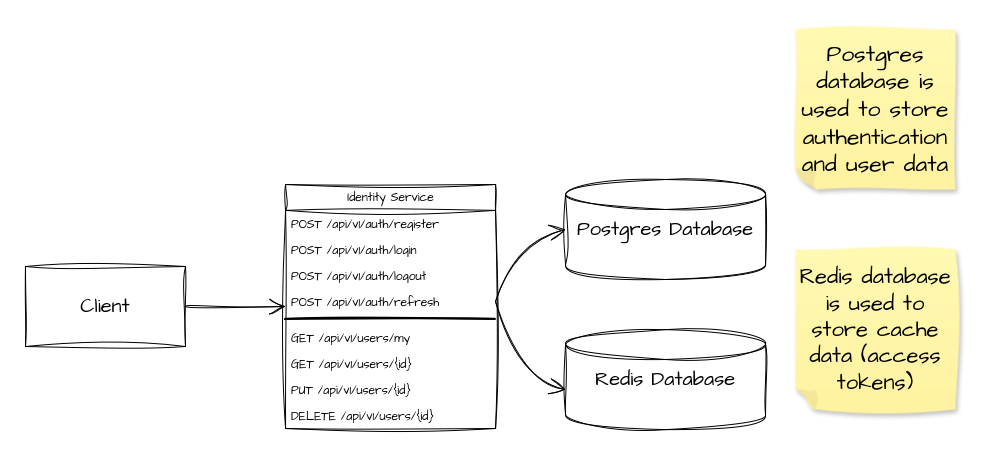

The diagram above was exported from draw.io. Its source (the exported page's mxGraphModel, read from the mxfile embedded in the PNG):
<mxGraphModel dx="2219" dy="1491" grid="1" gridSize="10" guides="1" tooltips="1" connect="1" arrows="1" fold="1" page="0" pageScale="1" pageWidth="413" pageHeight="291" math="0" shadow="0">
  <root>
    <mxCell id="0" />
    <mxCell id="1" parent="0" />
    <mxCell id="P9AoQpPGOAqKsq336dP--16" edge="1" parent="1" source="P9AoQpPGOAqKsq336dP--1" style="edgeStyle=none;curved=1;rounded=0;sketch=1;hachureGap=4;jiggle=2;curveFitting=1;orthogonalLoop=1;jettySize=auto;html=1;exitX=1;exitY=0.5;exitDx=0;exitDy=0;entryX=0;entryY=0.5;entryDx=0;entryDy=0;fontFamily=Architects Daughter;fontSource=https%3A%2F%2Ffonts.googleapis.com%2Fcss%3Ffamily%3DArchitects%2BDaughter;fontSize=16;startSize=14;endArrow=open;endSize=14;sourcePerimeterSpacing=8;targetPerimeterSpacing=8;" target="P9AoQpPGOAqKsq336dP--3">
      <mxGeometry relative="1" as="geometry" />
    </mxCell>
    <mxCell id="P9AoQpPGOAqKsq336dP--1" parent="1" style="rounded=0;whiteSpace=wrap;html=1;sketch=1;hachureGap=4;jiggle=2;curveFitting=1;fontFamily=Architects Daughter;fontSource=https%3A%2F%2Ffonts.googleapis.com%2Fcss%3Ffamily%3DArchitects%2BDaughter;" value="" vertex="1">
      <mxGeometry height="80" width="160" x="80" y="157" as="geometry" />
    </mxCell>
    <mxCell id="P9AoQpPGOAqKsq336dP--2" parent="1" style="text;html=1;whiteSpace=wrap;strokeColor=none;fillColor=none;align=center;verticalAlign=middle;rounded=0;fontSize=20;fontFamily=Architects Daughter;fontSource=https%3A%2F%2Ffonts.googleapis.com%2Fcss%3Ffamily%3DArchitects%2BDaughter;" value="&lt;div&gt;Client&lt;/div&gt;" vertex="1">
      <mxGeometry height="30" width="60" x="130" y="182" as="geometry" />
    </mxCell>
    <mxCell id="P9AoQpPGOAqKsq336dP--3" parent="1" style="swimlane;fontStyle=0;childLayout=stackLayout;horizontal=1;startSize=26;fillColor=default;horizontalStack=0;resizeParent=1;resizeParentMax=0;resizeLast=0;collapsible=1;marginBottom=0;html=1;sketch=1;hachureGap=4;jiggle=2;curveFitting=1;fontFamily=Architects Daughter;fontSource=https%3A%2F%2Ffonts.googleapis.com%2Fcss%3Ffamily%3DArchitects%2BDaughter;rounded=0;shadow=0;swimlaneFillColor=default;" value="&lt;div&gt;Identity Service&lt;/div&gt;" vertex="1">
      <mxGeometry height="244" width="210" x="340" y="75" as="geometry" />
    </mxCell>
    <mxCell id="P9AoQpPGOAqKsq336dP--4" parent="P9AoQpPGOAqKsq336dP--3" style="text;strokeColor=none;fillColor=none;align=left;verticalAlign=top;spacingLeft=4;spacingRight=4;overflow=hidden;rotatable=0;points=[[0,0.5],[1,0.5]];portConstraint=eastwest;whiteSpace=wrap;html=1;fontFamily=Architects Daughter;fontSource=https%3A%2F%2Ffonts.googleapis.com%2Fcss%3Ffamily%3DArchitects%2BDaughter;" value="POST /api/v1/auth/register" vertex="1">
      <mxGeometry height="26" width="210" y="26" as="geometry" />
    </mxCell>
    <mxCell id="P9AoQpPGOAqKsq336dP--5" parent="P9AoQpPGOAqKsq336dP--3" style="text;strokeColor=none;fillColor=none;align=left;verticalAlign=top;spacingLeft=4;spacingRight=4;overflow=hidden;rotatable=0;points=[[0,0.5],[1,0.5]];portConstraint=eastwest;whiteSpace=wrap;html=1;fontFamily=Architects Daughter;fontSource=https%3A%2F%2Ffonts.googleapis.com%2Fcss%3Ffamily%3DArchitects%2BDaughter;" value="POST /api/v1/auth/login" vertex="1">
      <mxGeometry height="26" width="210" y="52" as="geometry" />
    </mxCell>
    <mxCell id="P9AoQpPGOAqKsq336dP--6" parent="P9AoQpPGOAqKsq336dP--3" style="text;strokeColor=none;fillColor=none;align=left;verticalAlign=top;spacingLeft=4;spacingRight=4;overflow=hidden;rotatable=0;points=[[0,0.5],[1,0.5]];portConstraint=eastwest;whiteSpace=wrap;html=1;fontFamily=Architects Daughter;fontSource=https%3A%2F%2Ffonts.googleapis.com%2Fcss%3Ffamily%3DArchitects%2BDaughter;" value="&lt;div&gt;POST /api/v1/auth/logout&lt;/div&gt;" vertex="1">
      <mxGeometry height="26" width="210" y="78" as="geometry" />
    </mxCell>
    <mxCell id="P9AoQpPGOAqKsq336dP--7" parent="P9AoQpPGOAqKsq336dP--3" style="text;strokeColor=none;fillColor=none;align=left;verticalAlign=top;spacingLeft=4;spacingRight=4;overflow=hidden;rotatable=0;points=[[0,0.5],[1,0.5]];portConstraint=eastwest;whiteSpace=wrap;html=1;fontFamily=Architects Daughter;fontSource=https://fonts.googleapis.com/css?family=Architects+Daughter;" value="&lt;div&gt;POST /api/v1/auth/refresh&lt;/div&gt;" vertex="1">
      <mxGeometry height="26" width="210" y="104" as="geometry" />
    </mxCell>
    <mxCell id="P9AoQpPGOAqKsq336dP--17" parent="P9AoQpPGOAqKsq336dP--3" style="line;strokeWidth=2;html=1;sketch=1;hachureGap=4;jiggle=2;curveFitting=1;fontFamily=Architects Daughter;fontSource=https%3A%2F%2Ffonts.googleapis.com%2Fcss%3Ffamily%3DArchitects%2BDaughter;" value="" vertex="1">
      <mxGeometry height="10" width="210" y="130" as="geometry" />
    </mxCell>
    <mxCell id="P9AoQpPGOAqKsq336dP--8" parent="P9AoQpPGOAqKsq336dP--3" style="text;strokeColor=none;fillColor=none;align=left;verticalAlign=top;spacingLeft=4;spacingRight=4;overflow=hidden;rotatable=0;points=[[0,0.5],[1,0.5]];portConstraint=eastwest;whiteSpace=wrap;html=1;fontFamily=Architects Daughter;fontSource=https://fonts.googleapis.com/css?family=Architects+Daughter;" value="&lt;div&gt;GET /api/v1/users/my&lt;/div&gt;" vertex="1">
      <mxGeometry height="26" width="210" y="140" as="geometry" />
    </mxCell>
    <mxCell id="P9AoQpPGOAqKsq336dP--9" parent="P9AoQpPGOAqKsq336dP--3" style="text;strokeColor=none;fillColor=none;align=left;verticalAlign=top;spacingLeft=4;spacingRight=4;overflow=hidden;rotatable=0;points=[[0,0.5],[1,0.5]];portConstraint=eastwest;whiteSpace=wrap;html=1;fontFamily=Architects Daughter;fontSource=https://fonts.googleapis.com/css?family=Architects+Daughter;" value="&lt;div&gt;GET /api/v1/users/{id}&lt;/div&gt;" vertex="1">
      <mxGeometry height="26" width="210" y="166" as="geometry" />
    </mxCell>
    <mxCell id="P9AoQpPGOAqKsq336dP--10" parent="P9AoQpPGOAqKsq336dP--3" style="text;strokeColor=none;fillColor=none;align=left;verticalAlign=top;spacingLeft=4;spacingRight=4;overflow=hidden;rotatable=0;points=[[0,0.5],[1,0.5]];portConstraint=eastwest;whiteSpace=wrap;html=1;fontFamily=Architects Daughter;fontSource=https://fonts.googleapis.com/css?family=Architects+Daughter;" value="&lt;div&gt;&lt;div&gt;PUT /api/v1/users/{id}&lt;/div&gt;&lt;/div&gt;" vertex="1">
      <mxGeometry height="26" width="210" y="192" as="geometry" />
    </mxCell>
    <mxCell id="P9AoQpPGOAqKsq336dP--11" parent="P9AoQpPGOAqKsq336dP--3" style="text;strokeColor=none;fillColor=none;align=left;verticalAlign=top;spacingLeft=4;spacingRight=4;overflow=hidden;rotatable=0;points=[[0,0.5],[1,0.5]];portConstraint=eastwest;whiteSpace=wrap;html=1;fontFamily=Architects Daughter;fontSource=https://fonts.googleapis.com/css?family=Architects+Daughter;" value="&lt;div&gt;&lt;div&gt;DELETE /api/v1/users/{id}&lt;/div&gt;&lt;/div&gt;" vertex="1">
      <mxGeometry height="26" width="210" y="218" as="geometry" />
    </mxCell>
    <mxCell id="P9AoQpPGOAqKsq336dP--12" parent="1" style="shape=cylinder3;whiteSpace=wrap;html=1;boundedLbl=1;backgroundOutline=1;size=15;sketch=1;hachureGap=4;jiggle=2;curveFitting=1;fontFamily=Architects Daughter;fontSource=https%3A%2F%2Ffonts.googleapis.com%2Fcss%3Ffamily%3DArchitects%2BDaughter;" value="" vertex="1">
      <mxGeometry height="100" width="200" x="620" y="70" as="geometry" />
    </mxCell>
    <mxCell id="P9AoQpPGOAqKsq336dP--13" parent="1" style="text;html=1;whiteSpace=wrap;strokeColor=none;fillColor=none;align=center;verticalAlign=middle;rounded=0;fontSize=20;fontFamily=Architects Daughter;fontSource=https%3A%2F%2Ffonts.googleapis.com%2Fcss%3Ffamily%3DArchitects%2BDaughter;" value="Postgres Database" vertex="1">
      <mxGeometry height="30" width="180" x="630" y="105" as="geometry" />
    </mxCell>
    <mxCell id="P9AoQpPGOAqKsq336dP--14" parent="1" style="shape=cylinder3;whiteSpace=wrap;html=1;boundedLbl=1;backgroundOutline=1;size=15;sketch=1;hachureGap=4;jiggle=2;curveFitting=1;fontFamily=Architects Daughter;fontSource=https://fonts.googleapis.com/css?family=Architects+Daughter;" value="" vertex="1">
      <mxGeometry height="100" width="200" x="620" y="220" as="geometry" />
    </mxCell>
    <mxCell id="P9AoQpPGOAqKsq336dP--15" parent="1" style="text;html=1;whiteSpace=wrap;strokeColor=none;fillColor=none;align=center;verticalAlign=middle;rounded=0;fontSize=20;fontFamily=Architects Daughter;fontSource=https://fonts.googleapis.com/css?family=Architects+Daughter;" value="Redis Database" vertex="1">
      <mxGeometry height="30" width="180" x="630" y="255" as="geometry" />
    </mxCell>
    <mxCell id="P9AoQpPGOAqKsq336dP--22" edge="1" parent="1" source="P9AoQpPGOAqKsq336dP--7" style="edgeStyle=none;curved=1;rounded=0;sketch=1;hachureGap=4;jiggle=2;curveFitting=1;orthogonalLoop=1;jettySize=auto;html=1;exitX=1;exitY=0.5;exitDx=0;exitDy=0;entryX=0;entryY=0.6;entryDx=0;entryDy=0;entryPerimeter=0;fontFamily=Architects Daughter;fontSource=https%3A%2F%2Ffonts.googleapis.com%2Fcss%3Ffamily%3DArchitects%2BDaughter;fontSize=16;startSize=14;endArrow=open;endSize=14;sourcePerimeterSpacing=8;targetPerimeterSpacing=8;" target="P9AoQpPGOAqKsq336dP--14">
      <mxGeometry relative="1" as="geometry">
        <Array as="points">
          <mxPoint x="570" y="270" />
        </Array>
      </mxGeometry>
    </mxCell>
    <mxCell id="P9AoQpPGOAqKsq336dP--23" edge="1" parent="1" source="P9AoQpPGOAqKsq336dP--7" style="edgeStyle=none;curved=1;rounded=0;sketch=1;hachureGap=4;jiggle=2;curveFitting=1;orthogonalLoop=1;jettySize=auto;html=1;exitX=1;exitY=0.5;exitDx=0;exitDy=0;entryX=0;entryY=0.5;entryDx=0;entryDy=0;entryPerimeter=0;fontFamily=Architects Daughter;fontSource=https%3A%2F%2Ffonts.googleapis.com%2Fcss%3Ffamily%3DArchitects%2BDaughter;fontSize=16;startSize=14;endArrow=open;endSize=14;sourcePerimeterSpacing=8;targetPerimeterSpacing=8;" target="P9AoQpPGOAqKsq336dP--12">
      <mxGeometry relative="1" as="geometry">
        <Array as="points">
          <mxPoint x="570" y="130" />
        </Array>
      </mxGeometry>
    </mxCell>
    <mxCell id="P9AoQpPGOAqKsq336dP--24" parent="1" style="shape=note;whiteSpace=wrap;html=1;backgroundOutline=1;fontColor=#000000;darkOpacity=0.05;fillColor=#FFF9B2;strokeColor=none;fillStyle=solid;direction=west;gradientDirection=north;gradientColor=#FFF2A1;shadow=1;size=20;autosizeText=1;sketch=1;hachureGap=4;jiggle=2;curveFitting=1;fontFamily=Architects Daughter;fontSource=https%3A%2F%2Ffonts.googleapis.com%2Fcss%3Ffamily%3DArchitects%2BDaughter;fontSize=23;" value="Postgres database is used to store authentication and user data" vertex="1">
      <mxGeometry height="160" width="160" x="850" y="-80" as="geometry" />
    </mxCell>
    <mxCell id="P9AoQpPGOAqKsq336dP--25" parent="1" style="shape=note;whiteSpace=wrap;html=1;backgroundOutline=1;fontColor=#000000;darkOpacity=0.05;fillColor=#FFF9B2;strokeColor=none;fillStyle=solid;direction=west;gradientDirection=north;gradientColor=#FFF2A1;shadow=1;size=20;autosizeText=1;sketch=1;hachureGap=4;jiggle=2;curveFitting=1;fontFamily=Architects Daughter;fontSource=https%3A%2F%2Ffonts.googleapis.com%2Fcss%3Ffamily%3DArchitects%2BDaughter;fontSize=22;" value="Redis database is used to store cache data (access tokens)" vertex="1">
      <mxGeometry height="160" width="160" x="850" y="140" as="geometry" />
    </mxCell>
  </root>
</mxGraphModel>